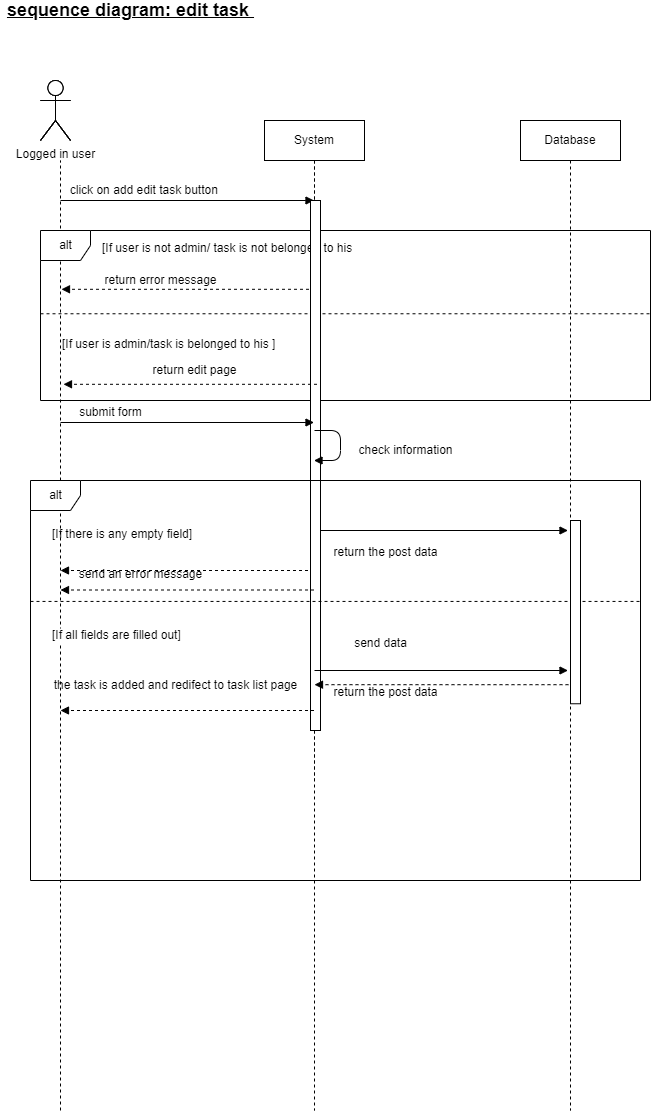

The diagram above was exported from draw.io. Its source (the exported page's mxGraphModel, read from the mxfile embedded in the PNG):
<mxGraphModel dx="868" dy="393" grid="1" gridSize="10" guides="1" tooltips="1" connect="1" arrows="1" fold="1" page="1" pageScale="1" pageWidth="827" pageHeight="1169" math="0" shadow="0">
  <root>
    <mxCell id="iIqpCmFZjBircvNTz75T-0" />
    <mxCell id="iIqpCmFZjBircvNTz75T-1" parent="iIqpCmFZjBircvNTz75T-0" />
    <mxCell id="bJcjYVY7K010u41eDC9c-0" value="" style="shape=umlActor;verticalLabelPosition=bottom;verticalAlign=top;html=1;outlineConnect=0;labelBackgroundColor=#ffffff;" parent="iIqpCmFZjBircvNTz75T-1" vertex="1">
      <mxGeometry x="140" y="120" width="30" height="60" as="geometry" />
    </mxCell>
    <mxCell id="bJcjYVY7K010u41eDC9c-1" value="&lt;b&gt;&lt;font style=&quot;font-size: 18px&quot;&gt;&lt;u&gt;sequence diagram: edit task&amp;nbsp;&lt;/u&gt;&lt;/font&gt;&lt;/b&gt;" style="text;html=1;align=center;verticalAlign=middle;resizable=0;points=[];autosize=1;strokeColor=none;" parent="iIqpCmFZjBircvNTz75T-1" vertex="1">
      <mxGeometry x="100" y="40" width="260" height="20" as="geometry" />
    </mxCell>
    <mxCell id="bJcjYVY7K010u41eDC9c-2" value="Database" style="shape=umlLifeline;perimeter=lifelinePerimeter;whiteSpace=wrap;html=1;container=1;collapsible=0;recursiveResize=0;outlineConnect=0;labelBackgroundColor=#ffffff;" parent="iIqpCmFZjBircvNTz75T-1" vertex="1">
      <mxGeometry x="620" y="160" width="100" height="990" as="geometry" />
    </mxCell>
    <mxCell id="bJcjYVY7K010u41eDC9c-3" value="" style="shape=umlActor;verticalLabelPosition=bottom;verticalAlign=top;html=1;outlineConnect=0;labelBackgroundColor=#ffffff;" parent="bJcjYVY7K010u41eDC9c-2" vertex="1">
      <mxGeometry x="-480" y="-40" width="30" height="60" as="geometry" />
    </mxCell>
    <mxCell id="bJcjYVY7K010u41eDC9c-4" value="System" style="shape=umlLifeline;perimeter=lifelinePerimeter;whiteSpace=wrap;html=1;container=1;collapsible=0;recursiveResize=0;outlineConnect=0;labelBackgroundColor=#ffffff;" parent="bJcjYVY7K010u41eDC9c-2" vertex="1">
      <mxGeometry x="-256" width="100" height="660" as="geometry" />
    </mxCell>
    <mxCell id="bJcjYVY7K010u41eDC9c-5" value="Logged in user" style="shape=umlActor;verticalLabelPosition=bottom;verticalAlign=top;html=1;outlineConnect=0;labelBackgroundColor=#ffffff;" parent="bJcjYVY7K010u41eDC9c-2" vertex="1">
      <mxGeometry x="-480" y="-40" width="30" height="60" as="geometry" />
    </mxCell>
    <mxCell id="bJcjYVY7K010u41eDC9c-6" value="System" style="shape=umlLifeline;perimeter=lifelinePerimeter;whiteSpace=wrap;html=1;container=1;collapsible=0;recursiveResize=0;outlineConnect=0;labelBackgroundColor=#ffffff;" parent="bJcjYVY7K010u41eDC9c-2" vertex="1">
      <mxGeometry x="-256" width="100" height="990" as="geometry" />
    </mxCell>
    <mxCell id="bJcjYVY7K010u41eDC9c-7" value="" style="endArrow=none;dashed=1;html=1;strokeWidth=1;startArrow=none;" parent="iIqpCmFZjBircvNTz75T-1" edge="1">
      <mxGeometry width="50" height="50" relative="1" as="geometry">
        <mxPoint x="160" y="1150" as="sourcePoint" />
        <mxPoint x="160" y="200" as="targetPoint" />
      </mxGeometry>
    </mxCell>
    <mxCell id="bJcjYVY7K010u41eDC9c-8" value="" style="html=1;verticalAlign=bottom;labelBackgroundColor=none;endArrow=block;endFill=1;strokeWidth=1;" parent="iIqpCmFZjBircvNTz75T-1" edge="1">
      <mxGeometry width="160" relative="1" as="geometry">
        <mxPoint x="160" y="240" as="sourcePoint" />
        <mxPoint x="413.5" y="240" as="targetPoint" />
      </mxGeometry>
    </mxCell>
    <mxCell id="bJcjYVY7K010u41eDC9c-9" value="click on add edit task button&amp;nbsp;" style="text;html=1;align=center;verticalAlign=middle;resizable=0;points=[];autosize=1;strokeColor=none;" parent="iIqpCmFZjBircvNTz75T-1" vertex="1">
      <mxGeometry x="160" y="220" width="170" height="20" as="geometry" />
    </mxCell>
    <mxCell id="bJcjYVY7K010u41eDC9c-16" value="alt" style="shape=umlFrame;tabWidth=110;tabHeight=30;tabPosition=left;html=1;boundedLbl=1;labelInHeader=1;width=50;height=30;labelBackgroundColor=#ffffff;" parent="iIqpCmFZjBircvNTz75T-1" vertex="1">
      <mxGeometry x="140" y="270" width="610" height="170" as="geometry" />
    </mxCell>
    <mxCell id="bJcjYVY7K010u41eDC9c-17" value="[If user is not admin/ task is not belonged to his " style="text" parent="bJcjYVY7K010u41eDC9c-16" vertex="1">
      <mxGeometry width="100" height="20" relative="1" as="geometry">
        <mxPoint x="60" y="4" as="offset" />
      </mxGeometry>
    </mxCell>
    <mxCell id="bJcjYVY7K010u41eDC9c-18" value="[If user is admin/task is belonged to his ]" style="line;strokeWidth=1;dashed=1;labelPosition=center;verticalLabelPosition=bottom;align=left;verticalAlign=top;spacingLeft=20;spacingTop=15;" parent="bJcjYVY7K010u41eDC9c-16" vertex="1">
      <mxGeometry y="81.2786046511628" width="609.9999999999999" height="3.953488372093024" as="geometry" />
    </mxCell>
    <mxCell id="bJcjYVY7K010u41eDC9c-22" value="return edit page" style="text;html=1;align=center;verticalAlign=middle;resizable=0;points=[];autosize=1;strokeColor=none;" parent="bJcjYVY7K010u41eDC9c-16" vertex="1">
      <mxGeometry x="104" y="130.0032558139535" width="100" height="20" as="geometry" />
    </mxCell>
    <mxCell id="bJcjYVY7K010u41eDC9c-24" value="" style="html=1;verticalAlign=bottom;labelBackgroundColor=none;endArrow=block;endFill=1;dashed=1;strokeWidth=1;" parent="bJcjYVY7K010u41eDC9c-16" edge="1">
      <mxGeometry width="160" relative="1" as="geometry">
        <mxPoint x="274.5" y="58.80000000000001" as="sourcePoint" />
        <mxPoint x="21" y="58.80000000000001" as="targetPoint" />
        <Array as="points">
          <mxPoint x="275" y="58.80000000000001" />
        </Array>
      </mxGeometry>
    </mxCell>
    <mxCell id="OMsvPYxuaTd9Dny7GjVD-1" value="return error message" style="text;html=1;align=center;verticalAlign=middle;resizable=0;points=[];autosize=1;strokeColor=none;" parent="bJcjYVY7K010u41eDC9c-16" vertex="1">
      <mxGeometry x="55" y="40" width="130" height="20" as="geometry" />
    </mxCell>
    <mxCell id="bJcjYVY7K010u41eDC9c-25" value="" style="html=1;verticalAlign=bottom;labelBackgroundColor=none;endArrow=block;endFill=1;strokeWidth=1;" parent="iIqpCmFZjBircvNTz75T-1" edge="1">
      <mxGeometry width="160" relative="1" as="geometry">
        <mxPoint x="414" y="570" as="sourcePoint" />
        <mxPoint x="667.5" y="570" as="targetPoint" />
      </mxGeometry>
    </mxCell>
    <mxCell id="bJcjYVY7K010u41eDC9c-26" value="return the post data" style="text;html=1;align=center;verticalAlign=middle;resizable=0;points=[];autosize=1;strokeColor=none;" parent="iIqpCmFZjBircvNTz75T-1" vertex="1">
      <mxGeometry x="425" y="582" width="120" height="20" as="geometry" />
    </mxCell>
    <mxCell id="bJcjYVY7K010u41eDC9c-27" value="" style="html=1;verticalAlign=bottom;labelBackgroundColor=none;endArrow=block;endFill=1;dashed=1;strokeWidth=1;" parent="iIqpCmFZjBircvNTz75T-1" edge="1">
      <mxGeometry width="160" relative="1" as="geometry">
        <mxPoint x="413.5" y="610" as="sourcePoint" />
        <mxPoint x="160" y="610" as="targetPoint" />
        <Array as="points">
          <mxPoint x="414" y="610" />
        </Array>
      </mxGeometry>
    </mxCell>
    <mxCell id="bJcjYVY7K010u41eDC9c-28" value="" style="rounded=0;whiteSpace=wrap;html=1;labelBackgroundColor=none;fontSize=18;fontColor=#000000;" parent="iIqpCmFZjBircvNTz75T-1" vertex="1">
      <mxGeometry x="410" y="240" width="10" height="530" as="geometry" />
    </mxCell>
    <mxCell id="OMsvPYxuaTd9Dny7GjVD-3" value="" style="html=1;verticalAlign=bottom;labelBackgroundColor=none;endArrow=block;endFill=1;dashed=1;strokeWidth=1;" parent="iIqpCmFZjBircvNTz75T-1" edge="1">
      <mxGeometry width="160" relative="1" as="geometry">
        <mxPoint x="416.5" y="423.79999999999995" as="sourcePoint" />
        <mxPoint x="163" y="423.79999999999995" as="targetPoint" />
        <Array as="points">
          <mxPoint x="417" y="423.8" />
        </Array>
      </mxGeometry>
    </mxCell>
    <mxCell id="uy9Sqk1cwyAb_x2gyhHL-0" value="check information" style="text;html=1;align=center;verticalAlign=middle;resizable=0;points=[];autosize=1;strokeColor=none;" parent="iIqpCmFZjBircvNTz75T-1" vertex="1">
      <mxGeometry x="450" y="480" width="110" height="20" as="geometry" />
    </mxCell>
    <mxCell id="uy9Sqk1cwyAb_x2gyhHL-1" value="" style="html=1;verticalAlign=bottom;labelBackgroundColor=none;endArrow=block;endFill=1;strokeWidth=1;" parent="iIqpCmFZjBircvNTz75T-1" edge="1">
      <mxGeometry width="160" relative="1" as="geometry">
        <mxPoint x="414" y="470" as="sourcePoint" />
        <mxPoint x="413.5" y="500" as="targetPoint" />
        <Array as="points">
          <mxPoint x="440" y="470" />
          <mxPoint x="440" y="500" />
        </Array>
      </mxGeometry>
    </mxCell>
    <mxCell id="uy9Sqk1cwyAb_x2gyhHL-2" value="alt" style="shape=umlFrame;tabWidth=110;tabHeight=30;tabPosition=left;html=1;boundedLbl=1;labelInHeader=1;width=50;height=30;labelBackgroundColor=#ffffff;" parent="iIqpCmFZjBircvNTz75T-1" vertex="1">
      <mxGeometry x="130" y="520" width="610" height="400" as="geometry" />
    </mxCell>
    <mxCell id="uy9Sqk1cwyAb_x2gyhHL-3" value="[If there is any empty field]" style="text" parent="uy9Sqk1cwyAb_x2gyhHL-2" vertex="1">
      <mxGeometry width="100" height="20" relative="1" as="geometry">
        <mxPoint x="20" y="40" as="offset" />
      </mxGeometry>
    </mxCell>
    <mxCell id="uy9Sqk1cwyAb_x2gyhHL-4" value="[If all fields are filled out]" style="line;strokeWidth=1;dashed=1;labelPosition=center;verticalLabelPosition=bottom;align=left;verticalAlign=top;spacingLeft=20;spacingTop=15;" parent="uy9Sqk1cwyAb_x2gyhHL-2" vertex="1">
      <mxGeometry y="116.27906976744187" width="609.9999999999999" height="9.30232558139535" as="geometry" />
    </mxCell>
    <mxCell id="uy9Sqk1cwyAb_x2gyhHL-5" value="" style="html=1;verticalAlign=bottom;labelBackgroundColor=none;endArrow=block;endFill=1;dashed=1;strokeWidth=1;" parent="uy9Sqk1cwyAb_x2gyhHL-2" edge="1">
      <mxGeometry width="160" relative="1" as="geometry">
        <mxPoint x="544" y="204.18604651162792" as="sourcePoint" />
        <mxPoint x="284" y="204.18604651162792" as="targetPoint" />
        <Array as="points">
          <mxPoint x="524" y="204.18604651162792" />
        </Array>
      </mxGeometry>
    </mxCell>
    <mxCell id="uy9Sqk1cwyAb_x2gyhHL-6" value="send an error message" style="text;html=1;align=center;verticalAlign=middle;resizable=0;points=[];autosize=1;strokeColor=none;" parent="uy9Sqk1cwyAb_x2gyhHL-2" vertex="1">
      <mxGeometry x="40" y="83.72093023255815" width="140" height="20" as="geometry" />
    </mxCell>
    <mxCell id="uy9Sqk1cwyAb_x2gyhHL-7" value="send data" style="text;html=1;align=center;verticalAlign=middle;resizable=0;points=[];autosize=1;strokeColor=none;" parent="uy9Sqk1cwyAb_x2gyhHL-2" vertex="1">
      <mxGeometry x="315" y="153.48837209302326" width="70" height="20" as="geometry" />
    </mxCell>
    <mxCell id="uy9Sqk1cwyAb_x2gyhHL-8" value="the task is added and redifect to task list page" style="text;html=1;align=center;verticalAlign=middle;resizable=0;points=[];autosize=1;strokeColor=none;" parent="uy9Sqk1cwyAb_x2gyhHL-2" vertex="1">
      <mxGeometry x="15" y="195.34883720930233" width="260" height="20" as="geometry" />
    </mxCell>
    <mxCell id="uy9Sqk1cwyAb_x2gyhHL-9" value="" style="rounded=0;whiteSpace=wrap;html=1;labelBackgroundColor=none;fontSize=18;fontColor=#000000;" parent="uy9Sqk1cwyAb_x2gyhHL-2" vertex="1">
      <mxGeometry x="540" y="40" width="10" height="183.26" as="geometry" />
    </mxCell>
    <mxCell id="uy9Sqk1cwyAb_x2gyhHL-10" value="" style="html=1;verticalAlign=bottom;labelBackgroundColor=none;endArrow=block;endFill=1;dashed=1;strokeWidth=1;" parent="iIqpCmFZjBircvNTz75T-1" edge="1">
      <mxGeometry width="160" relative="1" as="geometry">
        <mxPoint x="413.5" y="629.5" as="sourcePoint" />
        <mxPoint x="160" y="629.5" as="targetPoint" />
        <Array as="points">
          <mxPoint x="414" y="629.5" />
        </Array>
      </mxGeometry>
    </mxCell>
    <mxCell id="uy9Sqk1cwyAb_x2gyhHL-11" value="" style="html=1;verticalAlign=bottom;labelBackgroundColor=none;endArrow=block;endFill=1;strokeWidth=1;" parent="iIqpCmFZjBircvNTz75T-1" edge="1">
      <mxGeometry width="160" relative="1" as="geometry">
        <mxPoint x="414" y="710" as="sourcePoint" />
        <mxPoint x="667.5" y="710" as="targetPoint" />
      </mxGeometry>
    </mxCell>
    <mxCell id="uy9Sqk1cwyAb_x2gyhHL-12" value="return the post data" style="text;html=1;align=center;verticalAlign=middle;resizable=0;points=[];autosize=1;strokeColor=none;" parent="iIqpCmFZjBircvNTz75T-1" vertex="1">
      <mxGeometry x="425" y="722" width="120" height="20" as="geometry" />
    </mxCell>
    <mxCell id="uy9Sqk1cwyAb_x2gyhHL-13" value="" style="html=1;verticalAlign=bottom;labelBackgroundColor=none;endArrow=block;endFill=1;dashed=1;strokeWidth=1;" parent="iIqpCmFZjBircvNTz75T-1" edge="1">
      <mxGeometry width="160" relative="1" as="geometry">
        <mxPoint x="413.5" y="750" as="sourcePoint" />
        <mxPoint x="160" y="750" as="targetPoint" />
        <Array as="points">
          <mxPoint x="414" y="750" />
        </Array>
      </mxGeometry>
    </mxCell>
    <mxCell id="GWgGNYxsIH0rPZfZeoM6-0" value="" style="html=1;verticalAlign=bottom;labelBackgroundColor=none;endArrow=block;endFill=1;strokeWidth=1;" parent="iIqpCmFZjBircvNTz75T-1" edge="1">
      <mxGeometry width="160" relative="1" as="geometry">
        <mxPoint x="160" y="462" as="sourcePoint" />
        <mxPoint x="413.5" y="462" as="targetPoint" />
      </mxGeometry>
    </mxCell>
    <mxCell id="GWgGNYxsIH0rPZfZeoM6-1" value="submit form" style="text;html=1;align=center;verticalAlign=middle;resizable=0;points=[];autosize=1;strokeColor=none;" parent="iIqpCmFZjBircvNTz75T-1" vertex="1">
      <mxGeometry x="170" y="442" width="80" height="20" as="geometry" />
    </mxCell>
  </root>
</mxGraphModel>